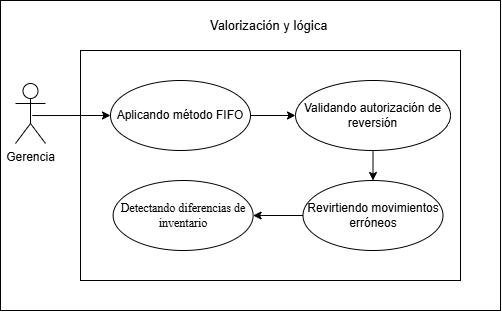

The diagram above was exported from draw.io. Its source (the exported page's mxGraphModel, read from the mxfile embedded in the PNG):
<mxGraphModel dx="1645" dy="875" grid="1" gridSize="10" guides="1" tooltips="1" connect="1" arrows="1" fold="1" page="1" pageScale="1" pageWidth="827" pageHeight="1169" math="0" shadow="0">
  <root>
    <mxCell id="0" />
    <mxCell id="1" parent="0" />
    <mxCell id="qrOsgZDqs2jIluiTBBjf-87" parent="1" style="rounded=0;whiteSpace=wrap;html=1;" value="" vertex="1">
      <mxGeometry height="310" width="500" x="40" y="230" as="geometry" />
    </mxCell>
    <mxCell id="bBzrLM_FwxRfKHai1NHY-1" parent="1" style="whiteSpace=wrap;html=1;" value="" vertex="1">
      <mxGeometry height="230" width="380" x="120" y="280" as="geometry" />
    </mxCell>
    <mxCell id="qrOsgZDqs2jIluiTBBjf-89" edge="1" parent="1" source="qrOsgZDqs2jIluiTBBjf-90" style="rounded=0;orthogonalLoop=1;jettySize=auto;html=1;exitX=1;exitY=0.5;exitDx=0;exitDy=0;entryX=0;entryY=0.5;entryDx=0;entryDy=0;" target="qrOsgZDqs2jIluiTBBjf-94">
      <mxGeometry relative="1" as="geometry">
        <mxPoint x="240" y="430" as="targetPoint" />
      </mxGeometry>
    </mxCell>
    <mxCell id="qrOsgZDqs2jIluiTBBjf-90" parent="1" style="ellipse;whiteSpace=wrap;html=1;" value="Aplicando método FIFO" vertex="1">
      <mxGeometry height="70" width="140" x="150" y="310" as="geometry" />
    </mxCell>
    <mxCell id="qrOsgZDqs2jIluiTBBjf-93" edge="1" parent="1" source="qrOsgZDqs2jIluiTBBjf-94" style="rounded=0;orthogonalLoop=1;jettySize=auto;html=1;exitX=0.5;exitY=1;exitDx=0;exitDy=0;entryX=0.5;entryY=0;entryDx=0;entryDy=0;" target="qrOsgZDqs2jIluiTBBjf-95">
      <mxGeometry relative="1" as="geometry" />
    </mxCell>
    <mxCell id="qrOsgZDqs2jIluiTBBjf-94" parent="1" style="ellipse;whiteSpace=wrap;html=1;" value="Validando autorización de reversión" vertex="1">
      <mxGeometry height="70" width="154.99" x="335.01" y="310" as="geometry" />
    </mxCell>
    <mxCell id="ZOJzUBUn7LEHYTAwQGbW-3" edge="1" parent="1" source="qrOsgZDqs2jIluiTBBjf-95" style="edgeStyle=orthogonalEdgeStyle;rounded=0;orthogonalLoop=1;jettySize=auto;html=1;" target="ZOJzUBUn7LEHYTAwQGbW-2" value="">
      <mxGeometry relative="1" as="geometry" />
    </mxCell>
    <mxCell id="qrOsgZDqs2jIluiTBBjf-95" parent="1" style="ellipse;whiteSpace=wrap;html=1;" value="Revirtiendo movimientos erróneos" vertex="1">
      <mxGeometry height="70" width="140" x="342.51" y="410" as="geometry" />
    </mxCell>
    <mxCell id="qrOsgZDqs2jIluiTBBjf-96" edge="1" parent="1" source="qrOsgZDqs2jIluiTBBjf-97" style="rounded=0;orthogonalLoop=1;jettySize=auto;html=1;entryX=0;entryY=0.5;entryDx=0;entryDy=0;exitX=0.563;exitY=0.534;exitDx=0;exitDy=0;exitPerimeter=0;" target="qrOsgZDqs2jIluiTBBjf-90">
      <mxGeometry relative="1" as="geometry">
        <Array as="points" />
        <mxPoint x="47.58000000000004" y="342.2399999999998" as="sourcePoint" />
        <mxPoint x="169.99999999999994" y="347" as="targetPoint" />
      </mxGeometry>
    </mxCell>
    <mxCell id="qrOsgZDqs2jIluiTBBjf-97" parent="1" style="shape=umlActor;verticalLabelPosition=bottom;verticalAlign=top;html=1;" value="Gerencia" vertex="1">
      <mxGeometry height="60" width="30" x="55" y="313" as="geometry" />
    </mxCell>
    <mxCell id="qrOsgZDqs2jIluiTBBjf-98" parent="1" style="text;html=1;whiteSpace=wrap;align=center;verticalAlign=middle;rounded=0;" value="&lt;font style=&quot;font-size: 13px;&quot;&gt;Valorización y lógica&amp;nbsp;&lt;/font&gt;" vertex="1">
      <mxGeometry height="30" width="164.75" x="227.63" y="240" as="geometry" />
    </mxCell>
    <mxCell id="ZOJzUBUn7LEHYTAwQGbW-2" parent="1" style="ellipse;whiteSpace=wrap;html=1;" value="&lt;span style=&quot;font-family: &amp;quot;Times New Roman&amp;quot;, serif; white-space: pre-wrap;&quot;&gt;Detectando diferencias de inventario&lt;/span&gt;" vertex="1">
      <mxGeometry height="70" width="140" x="152.62" y="410" as="geometry" />
    </mxCell>
  </root>
</mxGraphModel>